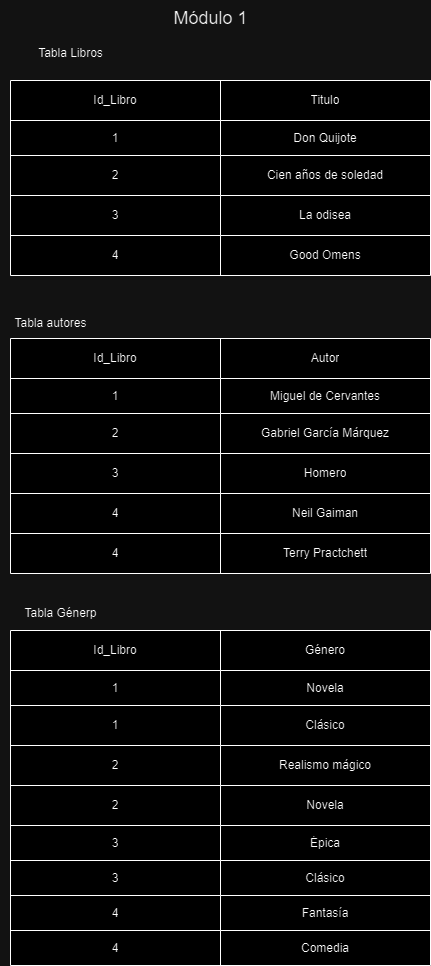

The diagram above was exported from draw.io. Its source (the exported page's mxGraphModel, read from the mxfile embedded in the PNG):
<mxGraphModel dx="1120" dy="434" grid="1" gridSize="10" guides="1" tooltips="1" connect="1" arrows="1" fold="1" page="1" pageScale="1" pageWidth="827" pageHeight="1169" math="0" shadow="0">
  <root>
    <mxCell id="0" />
    <mxCell id="1" parent="0" />
    <mxCell id="MONhP28Elgk8OLURLfBI-14" value="&lt;font style=&quot;font-size: 18px;&quot;&gt;Módulo 1&lt;/font&gt;&lt;div&gt;&lt;br&gt;&lt;/div&gt;" style="text;html=1;align=center;verticalAlign=middle;resizable=0;points=[];autosize=1;strokeColor=none;fillColor=none;" vertex="1" parent="1">
      <mxGeometry x="280" y="10" width="100" height="50" as="geometry" />
    </mxCell>
    <mxCell id="MONhP28Elgk8OLURLfBI-15" value="" style="shape=table;startSize=0;container=1;collapsible=0;childLayout=tableLayout;" vertex="1" parent="1">
      <mxGeometry x="130" y="90" width="420" height="195" as="geometry" />
    </mxCell>
    <mxCell id="MONhP28Elgk8OLURLfBI-16" value="" style="shape=tableRow;horizontal=0;startSize=0;swimlaneHead=0;swimlaneBody=0;strokeColor=inherit;top=0;left=0;bottom=0;right=0;collapsible=0;dropTarget=0;fillColor=none;points=[[0,0.5],[1,0.5]];portConstraint=eastwest;" vertex="1" parent="MONhP28Elgk8OLURLfBI-15">
      <mxGeometry width="420" height="40" as="geometry" />
    </mxCell>
    <mxCell id="MONhP28Elgk8OLURLfBI-17" value="Id_Libro" style="shape=partialRectangle;html=1;whiteSpace=wrap;connectable=0;strokeColor=inherit;overflow=hidden;fillColor=none;top=0;left=0;bottom=0;right=0;pointerEvents=1;" vertex="1" parent="MONhP28Elgk8OLURLfBI-16">
      <mxGeometry width="210" height="40" as="geometry">
        <mxRectangle width="210" height="40" as="alternateBounds" />
      </mxGeometry>
    </mxCell>
    <mxCell id="MONhP28Elgk8OLURLfBI-18" value="Titulo" style="shape=partialRectangle;html=1;whiteSpace=wrap;connectable=0;strokeColor=inherit;overflow=hidden;fillColor=none;top=0;left=0;bottom=0;right=0;pointerEvents=1;" vertex="1" parent="MONhP28Elgk8OLURLfBI-16">
      <mxGeometry x="210" width="210" height="40" as="geometry">
        <mxRectangle width="210" height="40" as="alternateBounds" />
      </mxGeometry>
    </mxCell>
    <mxCell id="MONhP28Elgk8OLURLfBI-19" value="" style="shape=tableRow;horizontal=0;startSize=0;swimlaneHead=0;swimlaneBody=0;strokeColor=inherit;top=0;left=0;bottom=0;right=0;collapsible=0;dropTarget=0;fillColor=none;points=[[0,0.5],[1,0.5]];portConstraint=eastwest;" vertex="1" parent="MONhP28Elgk8OLURLfBI-15">
      <mxGeometry y="40" width="420" height="35" as="geometry" />
    </mxCell>
    <mxCell id="MONhP28Elgk8OLURLfBI-20" value="1" style="shape=partialRectangle;html=1;whiteSpace=wrap;connectable=0;strokeColor=inherit;overflow=hidden;fillColor=none;top=0;left=0;bottom=0;right=0;pointerEvents=1;" vertex="1" parent="MONhP28Elgk8OLURLfBI-19">
      <mxGeometry width="210" height="35" as="geometry">
        <mxRectangle width="210" height="35" as="alternateBounds" />
      </mxGeometry>
    </mxCell>
    <mxCell id="MONhP28Elgk8OLURLfBI-21" value="Don Quijote" style="shape=partialRectangle;html=1;whiteSpace=wrap;connectable=0;strokeColor=inherit;overflow=hidden;fillColor=none;top=0;left=0;bottom=0;right=0;pointerEvents=1;" vertex="1" parent="MONhP28Elgk8OLURLfBI-19">
      <mxGeometry x="210" width="210" height="35" as="geometry">
        <mxRectangle width="210" height="35" as="alternateBounds" />
      </mxGeometry>
    </mxCell>
    <mxCell id="MONhP28Elgk8OLURLfBI-22" value="" style="shape=tableRow;horizontal=0;startSize=0;swimlaneHead=0;swimlaneBody=0;strokeColor=inherit;top=0;left=0;bottom=0;right=0;collapsible=0;dropTarget=0;fillColor=none;points=[[0,0.5],[1,0.5]];portConstraint=eastwest;" vertex="1" parent="MONhP28Elgk8OLURLfBI-15">
      <mxGeometry y="75" width="420" height="40" as="geometry" />
    </mxCell>
    <mxCell id="MONhP28Elgk8OLURLfBI-23" value="2" style="shape=partialRectangle;html=1;whiteSpace=wrap;connectable=0;strokeColor=inherit;overflow=hidden;fillColor=none;top=0;left=0;bottom=0;right=0;pointerEvents=1;" vertex="1" parent="MONhP28Elgk8OLURLfBI-22">
      <mxGeometry width="210" height="40" as="geometry">
        <mxRectangle width="210" height="40" as="alternateBounds" />
      </mxGeometry>
    </mxCell>
    <mxCell id="MONhP28Elgk8OLURLfBI-24" value="Cien años de soledad" style="shape=partialRectangle;html=1;whiteSpace=wrap;connectable=0;strokeColor=inherit;overflow=hidden;fillColor=none;top=0;left=0;bottom=0;right=0;pointerEvents=1;" vertex="1" parent="MONhP28Elgk8OLURLfBI-22">
      <mxGeometry x="210" width="210" height="40" as="geometry">
        <mxRectangle width="210" height="40" as="alternateBounds" />
      </mxGeometry>
    </mxCell>
    <mxCell id="MONhP28Elgk8OLURLfBI-25" value="" style="shape=tableRow;horizontal=0;startSize=0;swimlaneHead=0;swimlaneBody=0;strokeColor=inherit;top=0;left=0;bottom=0;right=0;collapsible=0;dropTarget=0;fillColor=none;points=[[0,0.5],[1,0.5]];portConstraint=eastwest;" vertex="1" parent="MONhP28Elgk8OLURLfBI-15">
      <mxGeometry y="115" width="420" height="40" as="geometry" />
    </mxCell>
    <mxCell id="MONhP28Elgk8OLURLfBI-26" value="3" style="shape=partialRectangle;html=1;whiteSpace=wrap;connectable=0;strokeColor=inherit;overflow=hidden;fillColor=none;top=0;left=0;bottom=0;right=0;pointerEvents=1;" vertex="1" parent="MONhP28Elgk8OLURLfBI-25">
      <mxGeometry width="210" height="40" as="geometry">
        <mxRectangle width="210" height="40" as="alternateBounds" />
      </mxGeometry>
    </mxCell>
    <mxCell id="MONhP28Elgk8OLURLfBI-27" value="La odisea" style="shape=partialRectangle;html=1;whiteSpace=wrap;connectable=0;strokeColor=inherit;overflow=hidden;fillColor=none;top=0;left=0;bottom=0;right=0;pointerEvents=1;" vertex="1" parent="MONhP28Elgk8OLURLfBI-25">
      <mxGeometry x="210" width="210" height="40" as="geometry">
        <mxRectangle width="210" height="40" as="alternateBounds" />
      </mxGeometry>
    </mxCell>
    <mxCell id="MONhP28Elgk8OLURLfBI-28" value="" style="shape=tableRow;horizontal=0;startSize=0;swimlaneHead=0;swimlaneBody=0;strokeColor=inherit;top=0;left=0;bottom=0;right=0;collapsible=0;dropTarget=0;fillColor=none;points=[[0,0.5],[1,0.5]];portConstraint=eastwest;" vertex="1" parent="MONhP28Elgk8OLURLfBI-15">
      <mxGeometry y="155" width="420" height="40" as="geometry" />
    </mxCell>
    <mxCell id="MONhP28Elgk8OLURLfBI-29" value="4" style="shape=partialRectangle;html=1;whiteSpace=wrap;connectable=0;strokeColor=inherit;overflow=hidden;fillColor=none;top=0;left=0;bottom=0;right=0;pointerEvents=1;" vertex="1" parent="MONhP28Elgk8OLURLfBI-28">
      <mxGeometry width="210" height="40" as="geometry">
        <mxRectangle width="210" height="40" as="alternateBounds" />
      </mxGeometry>
    </mxCell>
    <mxCell id="MONhP28Elgk8OLURLfBI-30" value="Good Omens" style="shape=partialRectangle;html=1;whiteSpace=wrap;connectable=0;strokeColor=inherit;overflow=hidden;fillColor=none;top=0;left=0;bottom=0;right=0;pointerEvents=1;" vertex="1" parent="MONhP28Elgk8OLURLfBI-28">
      <mxGeometry x="210" width="210" height="40" as="geometry">
        <mxRectangle width="210" height="40" as="alternateBounds" />
      </mxGeometry>
    </mxCell>
    <mxCell id="MONhP28Elgk8OLURLfBI-31" value="Tabla Libros" style="text;html=1;align=center;verticalAlign=middle;resizable=0;points=[];autosize=1;strokeColor=none;fillColor=none;" vertex="1" parent="1">
      <mxGeometry x="145" y="48" width="90" height="30" as="geometry" />
    </mxCell>
    <mxCell id="MONhP28Elgk8OLURLfBI-32" value="Tabla autores" style="text;html=1;align=center;verticalAlign=middle;resizable=0;points=[];autosize=1;strokeColor=none;fillColor=none;" vertex="1" parent="1">
      <mxGeometry x="120" y="318" width="100" height="30" as="geometry" />
    </mxCell>
    <mxCell id="MONhP28Elgk8OLURLfBI-33" value="" style="shape=table;startSize=0;container=1;collapsible=0;childLayout=tableLayout;" vertex="1" parent="1">
      <mxGeometry x="130" y="348" width="420" height="235" as="geometry" />
    </mxCell>
    <mxCell id="MONhP28Elgk8OLURLfBI-34" value="" style="shape=tableRow;horizontal=0;startSize=0;swimlaneHead=0;swimlaneBody=0;strokeColor=inherit;top=0;left=0;bottom=0;right=0;collapsible=0;dropTarget=0;fillColor=none;points=[[0,0.5],[1,0.5]];portConstraint=eastwest;" vertex="1" parent="MONhP28Elgk8OLURLfBI-33">
      <mxGeometry width="420" height="40" as="geometry" />
    </mxCell>
    <mxCell id="MONhP28Elgk8OLURLfBI-35" value="Id_Libro" style="shape=partialRectangle;html=1;whiteSpace=wrap;connectable=0;strokeColor=inherit;overflow=hidden;fillColor=none;top=0;left=0;bottom=0;right=0;pointerEvents=1;" vertex="1" parent="MONhP28Elgk8OLURLfBI-34">
      <mxGeometry width="210" height="40" as="geometry">
        <mxRectangle width="210" height="40" as="alternateBounds" />
      </mxGeometry>
    </mxCell>
    <mxCell id="MONhP28Elgk8OLURLfBI-36" value="Autor" style="shape=partialRectangle;html=1;whiteSpace=wrap;connectable=0;strokeColor=inherit;overflow=hidden;fillColor=none;top=0;left=0;bottom=0;right=0;pointerEvents=1;" vertex="1" parent="MONhP28Elgk8OLURLfBI-34">
      <mxGeometry x="210" width="210" height="40" as="geometry">
        <mxRectangle width="210" height="40" as="alternateBounds" />
      </mxGeometry>
    </mxCell>
    <mxCell id="MONhP28Elgk8OLURLfBI-37" value="" style="shape=tableRow;horizontal=0;startSize=0;swimlaneHead=0;swimlaneBody=0;strokeColor=inherit;top=0;left=0;bottom=0;right=0;collapsible=0;dropTarget=0;fillColor=none;points=[[0,0.5],[1,0.5]];portConstraint=eastwest;" vertex="1" parent="MONhP28Elgk8OLURLfBI-33">
      <mxGeometry y="40" width="420" height="35" as="geometry" />
    </mxCell>
    <mxCell id="MONhP28Elgk8OLURLfBI-38" value="1" style="shape=partialRectangle;html=1;whiteSpace=wrap;connectable=0;strokeColor=inherit;overflow=hidden;fillColor=none;top=0;left=0;bottom=0;right=0;pointerEvents=1;" vertex="1" parent="MONhP28Elgk8OLURLfBI-37">
      <mxGeometry width="210" height="35" as="geometry">
        <mxRectangle width="210" height="35" as="alternateBounds" />
      </mxGeometry>
    </mxCell>
    <mxCell id="MONhP28Elgk8OLURLfBI-39" value="Miguel de Cervantes" style="shape=partialRectangle;html=1;whiteSpace=wrap;connectable=0;strokeColor=inherit;overflow=hidden;fillColor=none;top=0;left=0;bottom=0;right=0;pointerEvents=1;" vertex="1" parent="MONhP28Elgk8OLURLfBI-37">
      <mxGeometry x="210" width="210" height="35" as="geometry">
        <mxRectangle width="210" height="35" as="alternateBounds" />
      </mxGeometry>
    </mxCell>
    <mxCell id="MONhP28Elgk8OLURLfBI-40" value="" style="shape=tableRow;horizontal=0;startSize=0;swimlaneHead=0;swimlaneBody=0;strokeColor=inherit;top=0;left=0;bottom=0;right=0;collapsible=0;dropTarget=0;fillColor=none;points=[[0,0.5],[1,0.5]];portConstraint=eastwest;" vertex="1" parent="MONhP28Elgk8OLURLfBI-33">
      <mxGeometry y="75" width="420" height="40" as="geometry" />
    </mxCell>
    <mxCell id="MONhP28Elgk8OLURLfBI-41" value="2" style="shape=partialRectangle;html=1;whiteSpace=wrap;connectable=0;strokeColor=inherit;overflow=hidden;fillColor=none;top=0;left=0;bottom=0;right=0;pointerEvents=1;" vertex="1" parent="MONhP28Elgk8OLURLfBI-40">
      <mxGeometry width="210" height="40" as="geometry">
        <mxRectangle width="210" height="40" as="alternateBounds" />
      </mxGeometry>
    </mxCell>
    <mxCell id="MONhP28Elgk8OLURLfBI-42" value="Gabriel García Márquez" style="shape=partialRectangle;html=1;whiteSpace=wrap;connectable=0;strokeColor=inherit;overflow=hidden;fillColor=none;top=0;left=0;bottom=0;right=0;pointerEvents=1;" vertex="1" parent="MONhP28Elgk8OLURLfBI-40">
      <mxGeometry x="210" width="210" height="40" as="geometry">
        <mxRectangle width="210" height="40" as="alternateBounds" />
      </mxGeometry>
    </mxCell>
    <mxCell id="MONhP28Elgk8OLURLfBI-43" value="" style="shape=tableRow;horizontal=0;startSize=0;swimlaneHead=0;swimlaneBody=0;strokeColor=inherit;top=0;left=0;bottom=0;right=0;collapsible=0;dropTarget=0;fillColor=none;points=[[0,0.5],[1,0.5]];portConstraint=eastwest;" vertex="1" parent="MONhP28Elgk8OLURLfBI-33">
      <mxGeometry y="115" width="420" height="40" as="geometry" />
    </mxCell>
    <mxCell id="MONhP28Elgk8OLURLfBI-44" value="3" style="shape=partialRectangle;html=1;whiteSpace=wrap;connectable=0;strokeColor=inherit;overflow=hidden;fillColor=none;top=0;left=0;bottom=0;right=0;pointerEvents=1;" vertex="1" parent="MONhP28Elgk8OLURLfBI-43">
      <mxGeometry width="210" height="40" as="geometry">
        <mxRectangle width="210" height="40" as="alternateBounds" />
      </mxGeometry>
    </mxCell>
    <mxCell id="MONhP28Elgk8OLURLfBI-45" value="Homero" style="shape=partialRectangle;html=1;whiteSpace=wrap;connectable=0;strokeColor=inherit;overflow=hidden;fillColor=none;top=0;left=0;bottom=0;right=0;pointerEvents=1;" vertex="1" parent="MONhP28Elgk8OLURLfBI-43">
      <mxGeometry x="210" width="210" height="40" as="geometry">
        <mxRectangle width="210" height="40" as="alternateBounds" />
      </mxGeometry>
    </mxCell>
    <mxCell id="MONhP28Elgk8OLURLfBI-46" value="" style="shape=tableRow;horizontal=0;startSize=0;swimlaneHead=0;swimlaneBody=0;strokeColor=inherit;top=0;left=0;bottom=0;right=0;collapsible=0;dropTarget=0;fillColor=none;points=[[0,0.5],[1,0.5]];portConstraint=eastwest;" vertex="1" parent="MONhP28Elgk8OLURLfBI-33">
      <mxGeometry y="155" width="420" height="40" as="geometry" />
    </mxCell>
    <mxCell id="MONhP28Elgk8OLURLfBI-47" value="4" style="shape=partialRectangle;html=1;whiteSpace=wrap;connectable=0;strokeColor=inherit;overflow=hidden;fillColor=none;top=0;left=0;bottom=0;right=0;pointerEvents=1;" vertex="1" parent="MONhP28Elgk8OLURLfBI-46">
      <mxGeometry width="210" height="40" as="geometry">
        <mxRectangle width="210" height="40" as="alternateBounds" />
      </mxGeometry>
    </mxCell>
    <mxCell id="MONhP28Elgk8OLURLfBI-48" value="Neil Gaiman" style="shape=partialRectangle;html=1;whiteSpace=wrap;connectable=0;strokeColor=inherit;overflow=hidden;fillColor=none;top=0;left=0;bottom=0;right=0;pointerEvents=1;" vertex="1" parent="MONhP28Elgk8OLURLfBI-46">
      <mxGeometry x="210" width="210" height="40" as="geometry">
        <mxRectangle width="210" height="40" as="alternateBounds" />
      </mxGeometry>
    </mxCell>
    <mxCell id="MONhP28Elgk8OLURLfBI-49" value="" style="shape=tableRow;horizontal=0;startSize=0;swimlaneHead=0;swimlaneBody=0;strokeColor=inherit;top=0;left=0;bottom=0;right=0;collapsible=0;dropTarget=0;fillColor=none;points=[[0,0.5],[1,0.5]];portConstraint=eastwest;" vertex="1" parent="MONhP28Elgk8OLURLfBI-33">
      <mxGeometry y="195" width="420" height="40" as="geometry" />
    </mxCell>
    <mxCell id="MONhP28Elgk8OLURLfBI-50" value="4" style="shape=partialRectangle;html=1;whiteSpace=wrap;connectable=0;strokeColor=inherit;overflow=hidden;fillColor=none;top=0;left=0;bottom=0;right=0;pointerEvents=1;" vertex="1" parent="MONhP28Elgk8OLURLfBI-49">
      <mxGeometry width="210" height="40" as="geometry">
        <mxRectangle width="210" height="40" as="alternateBounds" />
      </mxGeometry>
    </mxCell>
    <mxCell id="MONhP28Elgk8OLURLfBI-51" value="Terry Practchett" style="shape=partialRectangle;html=1;whiteSpace=wrap;connectable=0;strokeColor=inherit;overflow=hidden;fillColor=none;top=0;left=0;bottom=0;right=0;pointerEvents=1;" vertex="1" parent="MONhP28Elgk8OLURLfBI-49">
      <mxGeometry x="210" width="210" height="40" as="geometry">
        <mxRectangle width="210" height="40" as="alternateBounds" />
      </mxGeometry>
    </mxCell>
    <mxCell id="MONhP28Elgk8OLURLfBI-52" value="" style="shape=table;startSize=0;container=1;collapsible=0;childLayout=tableLayout;" vertex="1" parent="1">
      <mxGeometry x="130" y="640" width="420" height="335" as="geometry" />
    </mxCell>
    <mxCell id="MONhP28Elgk8OLURLfBI-53" value="" style="shape=tableRow;horizontal=0;startSize=0;swimlaneHead=0;swimlaneBody=0;strokeColor=inherit;top=0;left=0;bottom=0;right=0;collapsible=0;dropTarget=0;fillColor=none;points=[[0,0.5],[1,0.5]];portConstraint=eastwest;" vertex="1" parent="MONhP28Elgk8OLURLfBI-52">
      <mxGeometry width="420" height="40" as="geometry" />
    </mxCell>
    <mxCell id="MONhP28Elgk8OLURLfBI-54" value="Id_Libro" style="shape=partialRectangle;html=1;whiteSpace=wrap;connectable=0;strokeColor=inherit;overflow=hidden;fillColor=none;top=0;left=0;bottom=0;right=0;pointerEvents=1;" vertex="1" parent="MONhP28Elgk8OLURLfBI-53">
      <mxGeometry width="210" height="40" as="geometry">
        <mxRectangle width="210" height="40" as="alternateBounds" />
      </mxGeometry>
    </mxCell>
    <mxCell id="MONhP28Elgk8OLURLfBI-55" value="Género" style="shape=partialRectangle;html=1;whiteSpace=wrap;connectable=0;strokeColor=inherit;overflow=hidden;fillColor=none;top=0;left=0;bottom=0;right=0;pointerEvents=1;" vertex="1" parent="MONhP28Elgk8OLURLfBI-53">
      <mxGeometry x="210" width="210" height="40" as="geometry">
        <mxRectangle width="210" height="40" as="alternateBounds" />
      </mxGeometry>
    </mxCell>
    <mxCell id="MONhP28Elgk8OLURLfBI-56" value="" style="shape=tableRow;horizontal=0;startSize=0;swimlaneHead=0;swimlaneBody=0;strokeColor=inherit;top=0;left=0;bottom=0;right=0;collapsible=0;dropTarget=0;fillColor=none;points=[[0,0.5],[1,0.5]];portConstraint=eastwest;" vertex="1" parent="MONhP28Elgk8OLURLfBI-52">
      <mxGeometry y="40" width="420" height="35" as="geometry" />
    </mxCell>
    <mxCell id="MONhP28Elgk8OLURLfBI-57" value="1" style="shape=partialRectangle;html=1;whiteSpace=wrap;connectable=0;strokeColor=inherit;overflow=hidden;fillColor=none;top=0;left=0;bottom=0;right=0;pointerEvents=1;" vertex="1" parent="MONhP28Elgk8OLURLfBI-56">
      <mxGeometry width="210" height="35" as="geometry">
        <mxRectangle width="210" height="35" as="alternateBounds" />
      </mxGeometry>
    </mxCell>
    <mxCell id="MONhP28Elgk8OLURLfBI-58" value="Novela" style="shape=partialRectangle;html=1;whiteSpace=wrap;connectable=0;strokeColor=inherit;overflow=hidden;fillColor=none;top=0;left=0;bottom=0;right=0;pointerEvents=1;" vertex="1" parent="MONhP28Elgk8OLURLfBI-56">
      <mxGeometry x="210" width="210" height="35" as="geometry">
        <mxRectangle width="210" height="35" as="alternateBounds" />
      </mxGeometry>
    </mxCell>
    <mxCell id="MONhP28Elgk8OLURLfBI-59" value="" style="shape=tableRow;horizontal=0;startSize=0;swimlaneHead=0;swimlaneBody=0;strokeColor=inherit;top=0;left=0;bottom=0;right=0;collapsible=0;dropTarget=0;fillColor=none;points=[[0,0.5],[1,0.5]];portConstraint=eastwest;" vertex="1" parent="MONhP28Elgk8OLURLfBI-52">
      <mxGeometry y="75" width="420" height="40" as="geometry" />
    </mxCell>
    <mxCell id="MONhP28Elgk8OLURLfBI-60" value="1" style="shape=partialRectangle;html=1;whiteSpace=wrap;connectable=0;strokeColor=inherit;overflow=hidden;fillColor=none;top=0;left=0;bottom=0;right=0;pointerEvents=1;" vertex="1" parent="MONhP28Elgk8OLURLfBI-59">
      <mxGeometry width="210" height="40" as="geometry">
        <mxRectangle width="210" height="40" as="alternateBounds" />
      </mxGeometry>
    </mxCell>
    <mxCell id="MONhP28Elgk8OLURLfBI-61" value="Clásico" style="shape=partialRectangle;html=1;whiteSpace=wrap;connectable=0;strokeColor=inherit;overflow=hidden;fillColor=none;top=0;left=0;bottom=0;right=0;pointerEvents=1;" vertex="1" parent="MONhP28Elgk8OLURLfBI-59">
      <mxGeometry x="210" width="210" height="40" as="geometry">
        <mxRectangle width="210" height="40" as="alternateBounds" />
      </mxGeometry>
    </mxCell>
    <mxCell id="MONhP28Elgk8OLURLfBI-62" value="" style="shape=tableRow;horizontal=0;startSize=0;swimlaneHead=0;swimlaneBody=0;strokeColor=inherit;top=0;left=0;bottom=0;right=0;collapsible=0;dropTarget=0;fillColor=none;points=[[0,0.5],[1,0.5]];portConstraint=eastwest;" vertex="1" parent="MONhP28Elgk8OLURLfBI-52">
      <mxGeometry y="115" width="420" height="40" as="geometry" />
    </mxCell>
    <mxCell id="MONhP28Elgk8OLURLfBI-63" value="2" style="shape=partialRectangle;html=1;whiteSpace=wrap;connectable=0;strokeColor=inherit;overflow=hidden;fillColor=none;top=0;left=0;bottom=0;right=0;pointerEvents=1;" vertex="1" parent="MONhP28Elgk8OLURLfBI-62">
      <mxGeometry width="210" height="40" as="geometry">
        <mxRectangle width="210" height="40" as="alternateBounds" />
      </mxGeometry>
    </mxCell>
    <mxCell id="MONhP28Elgk8OLURLfBI-64" value="Realismo mágico" style="shape=partialRectangle;html=1;whiteSpace=wrap;connectable=0;strokeColor=inherit;overflow=hidden;fillColor=none;top=0;left=0;bottom=0;right=0;pointerEvents=1;" vertex="1" parent="MONhP28Elgk8OLURLfBI-62">
      <mxGeometry x="210" width="210" height="40" as="geometry">
        <mxRectangle width="210" height="40" as="alternateBounds" />
      </mxGeometry>
    </mxCell>
    <mxCell id="MONhP28Elgk8OLURLfBI-65" value="" style="shape=tableRow;horizontal=0;startSize=0;swimlaneHead=0;swimlaneBody=0;strokeColor=inherit;top=0;left=0;bottom=0;right=0;collapsible=0;dropTarget=0;fillColor=none;points=[[0,0.5],[1,0.5]];portConstraint=eastwest;" vertex="1" parent="MONhP28Elgk8OLURLfBI-52">
      <mxGeometry y="155" width="420" height="40" as="geometry" />
    </mxCell>
    <mxCell id="MONhP28Elgk8OLURLfBI-66" value="2" style="shape=partialRectangle;html=1;whiteSpace=wrap;connectable=0;strokeColor=inherit;overflow=hidden;fillColor=none;top=0;left=0;bottom=0;right=0;pointerEvents=1;" vertex="1" parent="MONhP28Elgk8OLURLfBI-65">
      <mxGeometry width="210" height="40" as="geometry">
        <mxRectangle width="210" height="40" as="alternateBounds" />
      </mxGeometry>
    </mxCell>
    <mxCell id="MONhP28Elgk8OLURLfBI-67" value="Novela" style="shape=partialRectangle;html=1;whiteSpace=wrap;connectable=0;strokeColor=inherit;overflow=hidden;fillColor=none;top=0;left=0;bottom=0;right=0;pointerEvents=1;" vertex="1" parent="MONhP28Elgk8OLURLfBI-65">
      <mxGeometry x="210" width="210" height="40" as="geometry">
        <mxRectangle width="210" height="40" as="alternateBounds" />
      </mxGeometry>
    </mxCell>
    <mxCell id="MONhP28Elgk8OLURLfBI-68" value="" style="shape=tableRow;horizontal=0;startSize=0;swimlaneHead=0;swimlaneBody=0;strokeColor=inherit;top=0;left=0;bottom=0;right=0;collapsible=0;dropTarget=0;fillColor=none;points=[[0,0.5],[1,0.5]];portConstraint=eastwest;" vertex="1" parent="MONhP28Elgk8OLURLfBI-52">
      <mxGeometry y="195" width="420" height="35" as="geometry" />
    </mxCell>
    <mxCell id="MONhP28Elgk8OLURLfBI-69" value="3" style="shape=partialRectangle;html=1;whiteSpace=wrap;connectable=0;strokeColor=inherit;overflow=hidden;fillColor=none;top=0;left=0;bottom=0;right=0;pointerEvents=1;" vertex="1" parent="MONhP28Elgk8OLURLfBI-68">
      <mxGeometry width="210" height="35" as="geometry">
        <mxRectangle width="210" height="35" as="alternateBounds" />
      </mxGeometry>
    </mxCell>
    <mxCell id="MONhP28Elgk8OLURLfBI-70" value="Épica" style="shape=partialRectangle;html=1;whiteSpace=wrap;connectable=0;strokeColor=inherit;overflow=hidden;fillColor=none;top=0;left=0;bottom=0;right=0;pointerEvents=1;" vertex="1" parent="MONhP28Elgk8OLURLfBI-68">
      <mxGeometry x="210" width="210" height="35" as="geometry">
        <mxRectangle width="210" height="35" as="alternateBounds" />
      </mxGeometry>
    </mxCell>
    <mxCell id="MONhP28Elgk8OLURLfBI-72" value="" style="shape=tableRow;horizontal=0;startSize=0;swimlaneHead=0;swimlaneBody=0;strokeColor=inherit;top=0;left=0;bottom=0;right=0;collapsible=0;dropTarget=0;fillColor=none;points=[[0,0.5],[1,0.5]];portConstraint=eastwest;" vertex="1" parent="MONhP28Elgk8OLURLfBI-52">
      <mxGeometry y="230" width="420" height="35" as="geometry" />
    </mxCell>
    <mxCell id="MONhP28Elgk8OLURLfBI-73" value="3" style="shape=partialRectangle;html=1;whiteSpace=wrap;connectable=0;strokeColor=inherit;overflow=hidden;fillColor=none;top=0;left=0;bottom=0;right=0;pointerEvents=1;" vertex="1" parent="MONhP28Elgk8OLURLfBI-72">
      <mxGeometry width="210" height="35" as="geometry">
        <mxRectangle width="210" height="35" as="alternateBounds" />
      </mxGeometry>
    </mxCell>
    <mxCell id="MONhP28Elgk8OLURLfBI-74" value="Clásico" style="shape=partialRectangle;html=1;whiteSpace=wrap;connectable=0;strokeColor=inherit;overflow=hidden;fillColor=none;top=0;left=0;bottom=0;right=0;pointerEvents=1;" vertex="1" parent="MONhP28Elgk8OLURLfBI-72">
      <mxGeometry x="210" width="210" height="35" as="geometry">
        <mxRectangle width="210" height="35" as="alternateBounds" />
      </mxGeometry>
    </mxCell>
    <mxCell id="MONhP28Elgk8OLURLfBI-75" value="" style="shape=tableRow;horizontal=0;startSize=0;swimlaneHead=0;swimlaneBody=0;strokeColor=inherit;top=0;left=0;bottom=0;right=0;collapsible=0;dropTarget=0;fillColor=none;points=[[0,0.5],[1,0.5]];portConstraint=eastwest;" vertex="1" parent="MONhP28Elgk8OLURLfBI-52">
      <mxGeometry y="265" width="420" height="35" as="geometry" />
    </mxCell>
    <mxCell id="MONhP28Elgk8OLURLfBI-76" value="4" style="shape=partialRectangle;html=1;whiteSpace=wrap;connectable=0;strokeColor=inherit;overflow=hidden;fillColor=none;top=0;left=0;bottom=0;right=0;pointerEvents=1;" vertex="1" parent="MONhP28Elgk8OLURLfBI-75">
      <mxGeometry width="210" height="35" as="geometry">
        <mxRectangle width="210" height="35" as="alternateBounds" />
      </mxGeometry>
    </mxCell>
    <mxCell id="MONhP28Elgk8OLURLfBI-77" value="Fantasía" style="shape=partialRectangle;html=1;whiteSpace=wrap;connectable=0;strokeColor=inherit;overflow=hidden;fillColor=none;top=0;left=0;bottom=0;right=0;pointerEvents=1;" vertex="1" parent="MONhP28Elgk8OLURLfBI-75">
      <mxGeometry x="210" width="210" height="35" as="geometry">
        <mxRectangle width="210" height="35" as="alternateBounds" />
      </mxGeometry>
    </mxCell>
    <mxCell id="MONhP28Elgk8OLURLfBI-78" value="" style="shape=tableRow;horizontal=0;startSize=0;swimlaneHead=0;swimlaneBody=0;strokeColor=inherit;top=0;left=0;bottom=0;right=0;collapsible=0;dropTarget=0;fillColor=none;points=[[0,0.5],[1,0.5]];portConstraint=eastwest;" vertex="1" parent="MONhP28Elgk8OLURLfBI-52">
      <mxGeometry y="300" width="420" height="35" as="geometry" />
    </mxCell>
    <mxCell id="MONhP28Elgk8OLURLfBI-79" value="4" style="shape=partialRectangle;html=1;whiteSpace=wrap;connectable=0;strokeColor=inherit;overflow=hidden;fillColor=none;top=0;left=0;bottom=0;right=0;pointerEvents=1;" vertex="1" parent="MONhP28Elgk8OLURLfBI-78">
      <mxGeometry width="210" height="35" as="geometry">
        <mxRectangle width="210" height="35" as="alternateBounds" />
      </mxGeometry>
    </mxCell>
    <mxCell id="MONhP28Elgk8OLURLfBI-80" value="Comedia" style="shape=partialRectangle;html=1;whiteSpace=wrap;connectable=0;strokeColor=inherit;overflow=hidden;fillColor=none;top=0;left=0;bottom=0;right=0;pointerEvents=1;" vertex="1" parent="MONhP28Elgk8OLURLfBI-78">
      <mxGeometry x="210" width="210" height="35" as="geometry">
        <mxRectangle width="210" height="35" as="alternateBounds" />
      </mxGeometry>
    </mxCell>
    <mxCell id="MONhP28Elgk8OLURLfBI-71" value="Tabla Génerp" style="text;html=1;align=center;verticalAlign=middle;resizable=0;points=[];autosize=1;strokeColor=none;fillColor=none;" vertex="1" parent="1">
      <mxGeometry x="130" y="608" width="100" height="30" as="geometry" />
    </mxCell>
  </root>
</mxGraphModel>